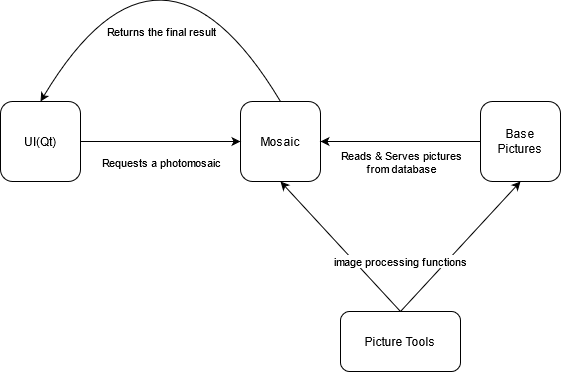

The diagram above was exported from draw.io. Its source (the exported page's mxGraphModel, read from the mxfile embedded in the PNG):
<mxGraphModel dx="1366" dy="791" grid="1" gridSize="10" guides="1" tooltips="1" connect="1" arrows="1" fold="1" page="1" pageScale="1" pageWidth="850" pageHeight="1100" math="0" shadow="0">
  <root>
    <mxCell id="0" />
    <mxCell id="1" parent="0" />
    <mxCell id="DDshjo7i0nZZMztlDYud-1" value="UI(Qt)" style="whiteSpace=wrap;html=1;aspect=fixed;rounded=1;shadow=0;" vertex="1" parent="1">
      <mxGeometry x="160" y="120" width="80" height="80" as="geometry" />
    </mxCell>
    <mxCell id="DDshjo7i0nZZMztlDYud-2" value="Mosaic" style="whiteSpace=wrap;html=1;aspect=fixed;rounded=1;shadow=0;" vertex="1" parent="1">
      <mxGeometry x="400" y="120" width="80" height="80" as="geometry" />
    </mxCell>
    <mxCell id="DDshjo7i0nZZMztlDYud-5" value="&lt;div&gt;Picture Tools&lt;/div&gt;" style="rounded=1;whiteSpace=wrap;html=1;glass=0;shadow=0;" vertex="1" parent="1">
      <mxGeometry x="500" y="330" width="120" height="60" as="geometry" />
    </mxCell>
    <mxCell id="DDshjo7i0nZZMztlDYud-7" value="&lt;div&gt;Base&lt;/div&gt;&lt;div&gt;Pictures&lt;/div&gt;" style="whiteSpace=wrap;html=1;aspect=fixed;rounded=1;shadow=0;glass=0;" vertex="1" parent="1">
      <mxGeometry x="640" y="120" width="80" height="80" as="geometry" />
    </mxCell>
    <mxCell id="DDshjo7i0nZZMztlDYud-8" value="" style="endArrow=classic;html=1;exitX=1;exitY=0.5;exitDx=0;exitDy=0;entryX=0;entryY=0.5;entryDx=0;entryDy=0;" edge="1" parent="1" source="DDshjo7i0nZZMztlDYud-1" target="DDshjo7i0nZZMztlDYud-2">
      <mxGeometry width="50" height="50" relative="1" as="geometry">
        <mxPoint x="250" y="190" as="sourcePoint" />
        <mxPoint x="300" y="140" as="targetPoint" />
      </mxGeometry>
    </mxCell>
    <mxCell id="DDshjo7i0nZZMztlDYud-12" value="Requests a photomosaic" style="edgeLabel;html=1;align=center;verticalAlign=middle;resizable=0;points=[];" vertex="1" connectable="0" parent="DDshjo7i0nZZMztlDYud-8">
      <mxGeometry x="-0.2" y="1" relative="1" as="geometry">
        <mxPoint x="16" y="21" as="offset" />
      </mxGeometry>
    </mxCell>
    <mxCell id="DDshjo7i0nZZMztlDYud-10" value="" style="endArrow=classic;html=1;exitX=0.5;exitY=0;exitDx=0;exitDy=0;entryX=0.5;entryY=1;entryDx=0;entryDy=0;" edge="1" parent="1" source="DDshjo7i0nZZMztlDYud-5" target="DDshjo7i0nZZMztlDYud-7">
      <mxGeometry width="50" height="50" relative="1" as="geometry">
        <mxPoint x="570" y="300" as="sourcePoint" />
        <mxPoint x="620" y="250" as="targetPoint" />
      </mxGeometry>
    </mxCell>
    <mxCell id="DDshjo7i0nZZMztlDYud-11" value="" style="endArrow=classic;html=1;entryX=0.5;entryY=1;entryDx=0;entryDy=0;exitX=0.5;exitY=0;exitDx=0;exitDy=0;" edge="1" parent="1" source="DDshjo7i0nZZMztlDYud-5" target="DDshjo7i0nZZMztlDYud-2">
      <mxGeometry width="50" height="50" relative="1" as="geometry">
        <mxPoint x="540" y="300" as="sourcePoint" />
        <mxPoint x="390" y="280" as="targetPoint" />
      </mxGeometry>
    </mxCell>
    <mxCell id="DDshjo7i0nZZMztlDYud-18" value="image processing functions" style="edgeLabel;html=1;align=center;verticalAlign=middle;resizable=0;points=[];rotation=0;" vertex="1" connectable="0" parent="DDshjo7i0nZZMztlDYud-11">
      <mxGeometry x="-0.2313" y="-2" relative="1" as="geometry">
        <mxPoint x="44.65" y="1.3200000000000003" as="offset" />
      </mxGeometry>
    </mxCell>
    <mxCell id="DDshjo7i0nZZMztlDYud-16" value="" style="endArrow=classic;html=1;exitX=0;exitY=0.5;exitDx=0;exitDy=0;entryX=1;entryY=0.5;entryDx=0;entryDy=0;" edge="1" parent="1" source="DDshjo7i0nZZMztlDYud-7" target="DDshjo7i0nZZMztlDYud-2">
      <mxGeometry width="50" height="50" relative="1" as="geometry">
        <mxPoint x="530" y="100" as="sourcePoint" />
        <mxPoint x="580" y="50" as="targetPoint" />
      </mxGeometry>
    </mxCell>
    <mxCell id="DDshjo7i0nZZMztlDYud-17" value="&lt;div&gt;Reads &amp;amp; Serves pictures&lt;/div&gt;&lt;div&gt;from database&lt;/div&gt;" style="edgeLabel;html=1;align=center;verticalAlign=middle;resizable=0;points=[];" vertex="1" connectable="0" parent="DDshjo7i0nZZMztlDYud-16">
      <mxGeometry x="-0.15" y="2" relative="1" as="geometry">
        <mxPoint x="-12" y="18" as="offset" />
      </mxGeometry>
    </mxCell>
    <mxCell id="DDshjo7i0nZZMztlDYud-19" value="" style="endArrow=classic;html=1;exitX=0.5;exitY=0;exitDx=0;exitDy=0;entryX=0.5;entryY=0;entryDx=0;entryDy=0;curved=1;" edge="1" parent="1" source="DDshjo7i0nZZMztlDYud-2" target="DDshjo7i0nZZMztlDYud-1">
      <mxGeometry width="50" height="50" relative="1" as="geometry">
        <mxPoint x="425" y="90" as="sourcePoint" />
        <mxPoint x="475" y="40" as="targetPoint" />
        <Array as="points">
          <mxPoint x="320" y="-80" />
        </Array>
      </mxGeometry>
    </mxCell>
    <mxCell id="DDshjo7i0nZZMztlDYud-20" value="&lt;div&gt;Returns the final result&lt;/div&gt;" style="edgeLabel;html=1;align=center;verticalAlign=middle;resizable=0;points=[];" vertex="1" connectable="0" parent="DDshjo7i0nZZMztlDYud-19">
      <mxGeometry x="-0.6397" y="8" relative="1" as="geometry">
        <mxPoint x="-69.92" y="-2.0900000000000034" as="offset" />
      </mxGeometry>
    </mxCell>
  </root>
</mxGraphModel>